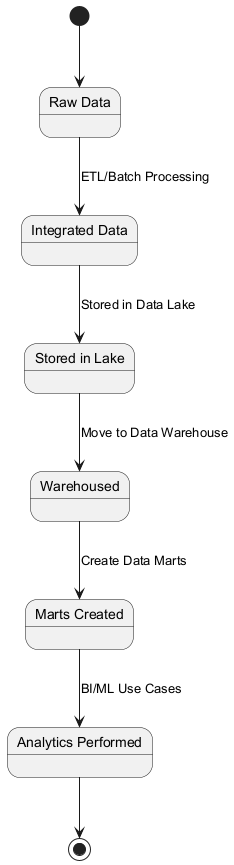

The diagram above was rendered by PlantUML. Its source (embedded in the PNG):
@startuml
state "Raw Data" as Raw
state "Integrated Data" as Integrated
state "Stored in Lake" as Lake
state "Warehoused" as DataWarehouse
state "Marts Created" as Marts
state "Analytics Performed" as Analytics

[*] --> Raw
Raw --> Integrated : ETL/Batch Processing
Integrated --> Lake : Stored in Data Lake
Lake --> DataWarehouse : Move to Data Warehouse
DataWarehouse --> Marts : Create Data Marts
Marts --> Analytics : BI/ML Use Cases
Analytics --> [*]
@enduml